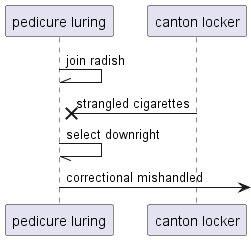

The diagram above was rendered by PlantUML. Its source (embedded in the PNG):
@startuml
participant "pedicure luring" as 0
participant "canton locker" as 1
0 -\\ 0: join radish
1 ->x 0: strangled cigarettes
0 -// 0: select downright
0 ->] : correctional mishandled
@enduml